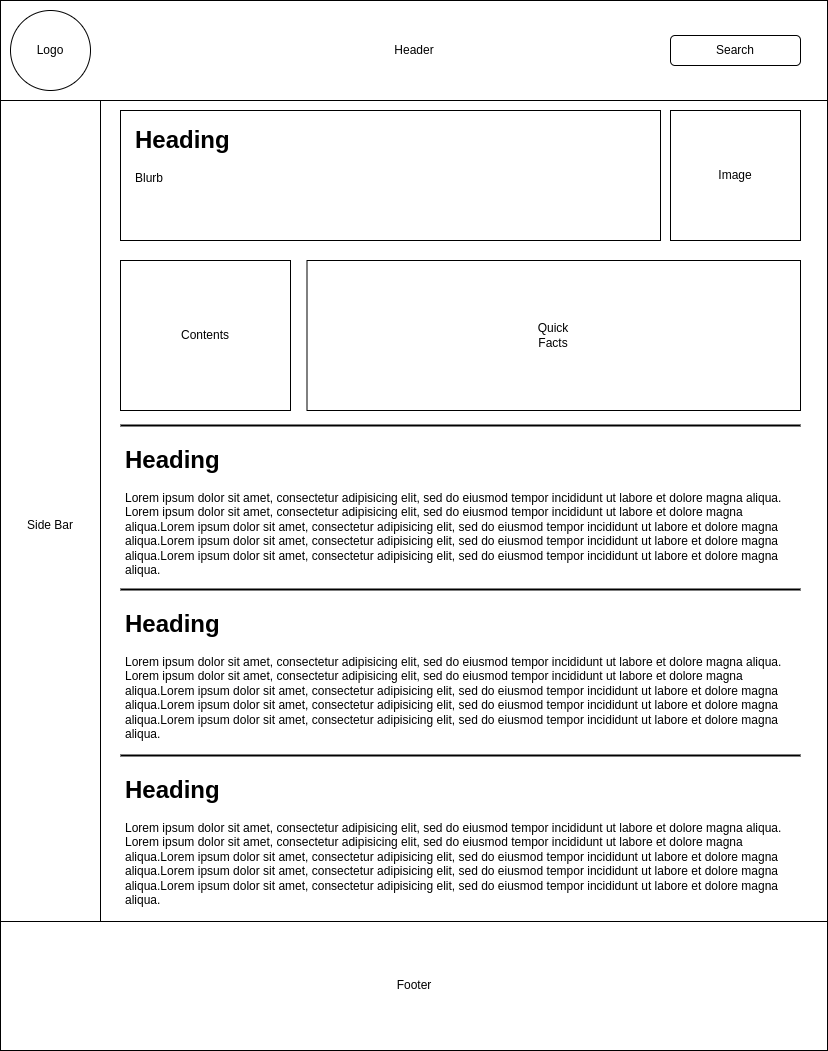

The diagram above was exported from draw.io. Its source (the exported page's mxGraphModel, read from the mxfile embedded in the PNG):
<mxGraphModel dx="1550" dy="833" grid="1" gridSize="10" guides="1" tooltips="1" connect="1" arrows="1" fold="1" page="1" pageScale="1" pageWidth="827" pageHeight="1169" math="0" shadow="0">
  <root>
    <mxCell id="0" />
    <mxCell id="1" parent="0" />
    <mxCell id="i564y-fLaXA9xmjaBz-y-1" value="" style="rounded=0;whiteSpace=wrap;html=1;" vertex="1" parent="1">
      <mxGeometry width="827" height="1050" as="geometry" />
    </mxCell>
    <mxCell id="i564y-fLaXA9xmjaBz-y-2" value="" style="rounded=0;whiteSpace=wrap;html=1;" vertex="1" parent="1">
      <mxGeometry x="306.5" y="260" width="493.5" height="150" as="geometry" />
    </mxCell>
    <mxCell id="i564y-fLaXA9xmjaBz-y-3" value="" style="rounded=0;whiteSpace=wrap;html=1;" vertex="1" parent="1">
      <mxGeometry width="827" height="100" as="geometry" />
    </mxCell>
    <mxCell id="i564y-fLaXA9xmjaBz-y-4" value="" style="ellipse;whiteSpace=wrap;html=1;aspect=fixed;" vertex="1" parent="1">
      <mxGeometry x="10" y="10" width="80" height="80" as="geometry" />
    </mxCell>
    <mxCell id="i564y-fLaXA9xmjaBz-y-5" value="Header" style="text;html=1;strokeColor=none;fillColor=none;align=center;verticalAlign=middle;whiteSpace=wrap;rounded=0;" vertex="1" parent="1">
      <mxGeometry x="384" y="35" width="60" height="30" as="geometry" />
    </mxCell>
    <mxCell id="i564y-fLaXA9xmjaBz-y-6" value="Logo" style="text;html=1;strokeColor=none;fillColor=none;align=center;verticalAlign=middle;whiteSpace=wrap;rounded=0;" vertex="1" parent="1">
      <mxGeometry x="20" y="35" width="60" height="30" as="geometry" />
    </mxCell>
    <mxCell id="i564y-fLaXA9xmjaBz-y-7" value="" style="rounded=0;whiteSpace=wrap;html=1;" vertex="1" parent="1">
      <mxGeometry y="100" width="100" height="950" as="geometry" />
    </mxCell>
    <mxCell id="i564y-fLaXA9xmjaBz-y-8" value="Side Bar" style="text;html=1;strokeColor=none;fillColor=none;align=center;verticalAlign=middle;whiteSpace=wrap;rounded=0;" vertex="1" parent="1">
      <mxGeometry x="20" y="510" width="60" height="30" as="geometry" />
    </mxCell>
    <mxCell id="i564y-fLaXA9xmjaBz-y-9" value="" style="rounded=1;whiteSpace=wrap;html=1;" vertex="1" parent="1">
      <mxGeometry x="670" y="35" width="130" height="30" as="geometry" />
    </mxCell>
    <mxCell id="i564y-fLaXA9xmjaBz-y-10" value="Search" style="text;html=1;strokeColor=none;fillColor=none;align=center;verticalAlign=middle;whiteSpace=wrap;rounded=0;" vertex="1" parent="1">
      <mxGeometry x="705" y="35" width="60" height="30" as="geometry" />
    </mxCell>
    <mxCell id="i564y-fLaXA9xmjaBz-y-11" value="" style="whiteSpace=wrap;html=1;aspect=fixed;" vertex="1" parent="1">
      <mxGeometry x="670" y="110" width="130" height="130" as="geometry" />
    </mxCell>
    <mxCell id="i564y-fLaXA9xmjaBz-y-12" value="Image" style="text;html=1;strokeColor=none;fillColor=none;align=center;verticalAlign=middle;whiteSpace=wrap;rounded=0;" vertex="1" parent="1">
      <mxGeometry x="705" y="160" width="60" height="30" as="geometry" />
    </mxCell>
    <mxCell id="i564y-fLaXA9xmjaBz-y-13" value="Quick Facts" style="text;html=1;strokeColor=none;fillColor=none;align=center;verticalAlign=middle;whiteSpace=wrap;rounded=0;" vertex="1" parent="1">
      <mxGeometry x="523.25" y="320" width="60" height="30" as="geometry" />
    </mxCell>
    <mxCell id="i564y-fLaXA9xmjaBz-y-14" value="" style="rounded=0;whiteSpace=wrap;html=1;" vertex="1" parent="1">
      <mxGeometry x="120" y="110" width="540" height="130" as="geometry" />
    </mxCell>
    <mxCell id="i564y-fLaXA9xmjaBz-y-15" value="&lt;h1&gt;Heading&lt;/h1&gt;&lt;p&gt;Blurb&lt;/p&gt;" style="text;html=1;strokeColor=none;fillColor=none;spacing=5;spacingTop=-20;whiteSpace=wrap;overflow=hidden;rounded=0;" vertex="1" parent="1">
      <mxGeometry x="130" y="120" width="520" height="110" as="geometry" />
    </mxCell>
    <mxCell id="i564y-fLaXA9xmjaBz-y-16" value="" style="rounded=0;whiteSpace=wrap;html=1;" vertex="1" parent="1">
      <mxGeometry x="120" y="260" width="170" height="150" as="geometry" />
    </mxCell>
    <mxCell id="i564y-fLaXA9xmjaBz-y-17" value="Contents" style="text;html=1;strokeColor=none;fillColor=none;align=center;verticalAlign=middle;whiteSpace=wrap;rounded=0;" vertex="1" parent="1">
      <mxGeometry x="175" y="320" width="60" height="30" as="geometry" />
    </mxCell>
    <mxCell id="i564y-fLaXA9xmjaBz-y-18" value="" style="line;strokeWidth=2;html=1;" vertex="1" parent="1">
      <mxGeometry x="120" y="420" width="680" height="10" as="geometry" />
    </mxCell>
    <mxCell id="i564y-fLaXA9xmjaBz-y-19" value="&lt;h1&gt;Heading&lt;/h1&gt;Lorem ipsum dolor sit amet, consectetur adipisicing elit, sed do eiusmod tempor incididunt ut labore et dolore magna aliqua. Lorem ipsum dolor sit amet, consectetur adipisicing elit, sed do eiusmod tempor incididunt ut labore et dolore magna aliqua.Lorem ipsum dolor sit amet, consectetur adipisicing elit, sed do eiusmod tempor incididunt ut labore et dolore magna aliqua.Lorem ipsum dolor sit amet, consectetur adipisicing elit, sed do eiusmod tempor incididunt ut labore et dolore magna aliqua.Lorem ipsum dolor sit amet, consectetur adipisicing elit, sed do eiusmod tempor incididunt ut labore et dolore magna aliqua." style="text;html=1;strokeColor=none;fillColor=none;spacing=5;spacingTop=-20;whiteSpace=wrap;overflow=hidden;rounded=0;" vertex="1" parent="1">
      <mxGeometry x="120" y="440" width="680" height="160" as="geometry" />
    </mxCell>
    <mxCell id="i564y-fLaXA9xmjaBz-y-20" value="" style="line;strokeWidth=2;html=1;" vertex="1" parent="1">
      <mxGeometry x="120" y="584" width="680" height="10" as="geometry" />
    </mxCell>
    <mxCell id="i564y-fLaXA9xmjaBz-y-21" value="&lt;h1&gt;Heading&lt;/h1&gt;Lorem ipsum dolor sit amet, consectetur adipisicing elit, sed do eiusmod tempor incididunt ut labore et dolore magna aliqua. Lorem ipsum dolor sit amet, consectetur adipisicing elit, sed do eiusmod tempor incididunt ut labore et dolore magna aliqua.Lorem ipsum dolor sit amet, consectetur adipisicing elit, sed do eiusmod tempor incididunt ut labore et dolore magna aliqua.Lorem ipsum dolor sit amet, consectetur adipisicing elit, sed do eiusmod tempor incididunt ut labore et dolore magna aliqua.Lorem ipsum dolor sit amet, consectetur adipisicing elit, sed do eiusmod tempor incididunt ut labore et dolore magna aliqua." style="text;html=1;strokeColor=none;fillColor=none;spacing=5;spacingTop=-20;whiteSpace=wrap;overflow=hidden;rounded=0;" vertex="1" parent="1">
      <mxGeometry x="120" y="604" width="680" height="160" as="geometry" />
    </mxCell>
    <mxCell id="i564y-fLaXA9xmjaBz-y-22" value="" style="line;strokeWidth=2;html=1;" vertex="1" parent="1">
      <mxGeometry x="120" y="750" width="680" height="10" as="geometry" />
    </mxCell>
    <mxCell id="i564y-fLaXA9xmjaBz-y-23" value="&lt;h1&gt;Heading&lt;/h1&gt;Lorem ipsum dolor sit amet, consectetur adipisicing elit, sed do eiusmod tempor incididunt ut labore et dolore magna aliqua. Lorem ipsum dolor sit amet, consectetur adipisicing elit, sed do eiusmod tempor incididunt ut labore et dolore magna aliqua.Lorem ipsum dolor sit amet, consectetur adipisicing elit, sed do eiusmod tempor incididunt ut labore et dolore magna aliqua.Lorem ipsum dolor sit amet, consectetur adipisicing elit, sed do eiusmod tempor incididunt ut labore et dolore magna aliqua.Lorem ipsum dolor sit amet, consectetur adipisicing elit, sed do eiusmod tempor incididunt ut labore et dolore magna aliqua." style="text;html=1;strokeColor=none;fillColor=none;spacing=5;spacingTop=-20;whiteSpace=wrap;overflow=hidden;rounded=0;" vertex="1" parent="1">
      <mxGeometry x="120" y="770" width="680" height="160" as="geometry" />
    </mxCell>
    <mxCell id="i564y-fLaXA9xmjaBz-y-24" value="" style="rounded=0;whiteSpace=wrap;html=1;" vertex="1" parent="1">
      <mxGeometry y="921" width="827" height="129" as="geometry" />
    </mxCell>
    <mxCell id="i564y-fLaXA9xmjaBz-y-25" value="Footer" style="text;html=1;strokeColor=none;fillColor=none;align=center;verticalAlign=middle;whiteSpace=wrap;rounded=0;" vertex="1" parent="1">
      <mxGeometry x="384" y="969.5" width="60" height="30" as="geometry" />
    </mxCell>
  </root>
</mxGraphModel>